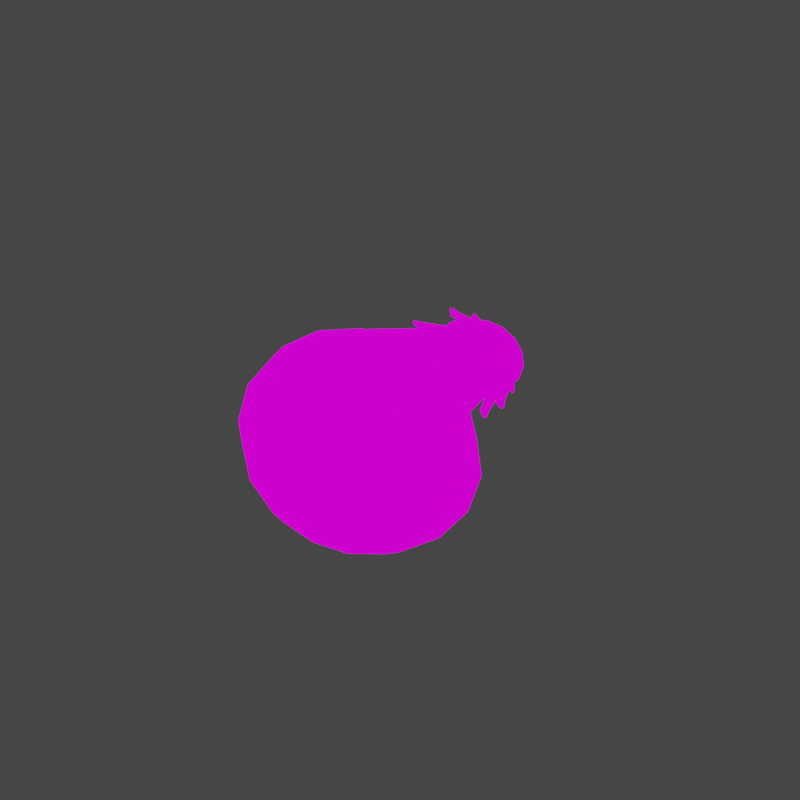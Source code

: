 # Source: Egg.blend  (saved by Blender 2.80.75; exported with 4.5.12 LTS)
import bpy
from mathutils import Matrix  # noqa: F401  (used for matrix-valued properties, if any)

bpy.ops.wm.read_factory_settings(use_empty=True)
scene = bpy.context.scene
scene.name = 'Scene'

# ---- collections
col_collection = bpy.data.collections.new('Collection'); scene.collection.children.link(col_collection)

# ---- images (referenced by path relative to the original .blend; pixels are not part of the script)
import os
ASSET_DIR = os.environ.get("B2B_ASSET_DIR", "")  # directory of the original .blend (textures are referenced by path, not embedded)
HERE = os.path.dirname(os.path.abspath(__file__))  # packed textures are extracted next to this script under _unpacked/

def load_image(name, relpath, width, height, colorspace="sRGB"):
    """Load a texture the original file referenced (path relative to the .blend, or extracted next to this script)."""
    p = next((c for c in (os.path.join(HERE, relpath), os.path.join(ASSET_DIR, relpath)) if relpath and os.path.exists(c)), "")
    if p:
        img = bpy.data.images.load(p, check_existing=True)
        img.name = name
    else:  # same state as the original file: an image datablock whose file is absent (Cycles renders it pink)
        img = bpy.data.images.new(name, width, height)
        img.source = "FILE"
        img.filepath = "//" + (relpath or name)
    img.colorspace_settings.name = colorspace
    return img
img_atlas_png_001 = load_image('Atlas.png.001', 'Atlas.png', 1024, 1024, 'sRGB')

# ---- materials (node trees are filled in below, after node groups)
mat_atlas_001 = bpy.data.materials.new('Atlas.001')
mat_atlas_001.alpha_threshold = 0.0
mat_atlas_001.use_transparent_shadow = False
mat_atlas_001.line_color = (0.0, 0.0, 0.0, 1.0)

# ---- material node trees
mat_atlas_001.use_nodes = True; mat_atlas_001.node_tree.nodes.clear()
_N = mat_atlas_001.node_tree.nodes; _L = mat_atlas_001.node_tree.links
n0 = _N.new('ShaderNodeOutputMaterial'); n0.name = 'Material Output'; n0.location = (300, 300)
n1 = _N.new('ShaderNodeEmission'); n1.name = 'Emission'; n1.location = (10, 300)
n2 = _N.new('ShaderNodeTexImage'); n2.name = 'Image Texture'; n2.location = (-280, 280)
n2.image = img_atlas_png_001
_L.new(n1.outputs[0], n0.inputs[0])
_L.new(n2.outputs[0], n1.inputs[0])
n0.is_active_output = True

# ---- world
world_world = bpy.data.worlds.new('World'); scene.world = world_world
world_world.use_nodes = True; world_world.node_tree.nodes.clear()
_N = world_world.node_tree.nodes; _L = world_world.node_tree.links
n0 = _N.new('ShaderNodeOutputWorld'); n0.name = 'World Output'; n0.location = (300, 300)
n1 = _N.new('ShaderNodeBackground'); n1.name = 'Background'; n1.location = (10, 300)
n1.inputs[0].default_value = (0.05088, 0.05088, 0.05088, 1.0)
_L.new(n1.outputs[0], n0.inputs[0])
n0.is_active_output = True
world_world.color = (0.05088, 0.05088, 0.05088)
world_world.use_sun_shadow = False
world_world.sun_shadow_jitter_overblur = 0.0

# ---- meshes
me_cylinder = bpy.data.meshes.new('Cylinder')
me_cylinder.from_pydata([(-0.4293, 1.236, 1.153), (0.04574, 0.889, 2.668), (0.04938, 1.144, 1.172), (0.3708, 0.8187, 2.579), (0.4563, 0.8784, 1.186), (0.6451, 0.6262, 2.505), (0.729, 0.4778, 1.195), (0.8271, 0.3403, 2.454), (0.8249, 0.003445, 1.197), (0.8905, 0.004696, 2.437), (0.7291, -0.4708, 1.194), (0.8271, -0.3309, 2.454), (0.4565, -0.8712, 1.186), (0.6451, -0.6168, 2.505), (0.04995, -1.137, 1.172), (0.3708, -0.8093, 2.579), (-0.4289, -1.228, 1.152), (0.04574, -0.8796, 2.668), (-0.9072, -1.132, 1.129), (-0.2817, -0.8154, 2.759), (-1.312, -0.8632, 1.108), (-0.5612, -0.6248, 2.835), (-1.583, -0.4649, 1.092), (-0.7489, -0.3367, 2.886), (-1.678, 0.004071, 1.086), (-0.8149, 0.004696, 2.904), (-1.583, 0.4731, 1.092), (-0.7489, 0.346, 2.886), (-1.312, 0.8714, 1.108), (-0.5612, 0.6342, 2.835), (-0.9076, 1.14, 1.13), (-0.2817, 0.8248, 2.759), (-0.4409, 1.836, -0.9646), (0.2313, 1.696, -0.7961), (0.7977, 1.292, -0.6492), (1.17, 0.6916, -0.5503), (1.298, -0.01132, -0.5153), (1.17, -0.7143, -0.5504), (0.7977, -1.315, -0.6493), (0.2313, -1.719, -0.7963), (-0.4408, -1.859, -0.9647), (-1.111, -1.709, -1.122), (-1.665, -1.301, -1.247), (-2.024, -0.7051, -1.326), (-2.148, -0.01119, -1.353), (-2.024, 0.6827, -1.326), (-1.665, 1.279, -1.247), (-1.111, 1.686, -1.121), (0.2299, 1.965, -2.595), (0.9258, 1.815, -2.443), (1.516, 1.388, -2.321), (1.909, 0.7527, -2.244), (2.049, 0.001743, -2.216), (1.909, -0.7492, -2.244), (1.516, -1.385, -2.321), (0.9259, -1.811, -2.443), (0.23, -1.962, -2.595), (-0.4638, -1.812, -2.758), (-1.049, -1.386, -2.903), (-1.437, -0.7492, -3.004), (-1.575, 0.001776, -3.04), (-1.437, 0.7527, -3.004), (-1.049, 1.39, -2.903), (-0.4638, 1.816, -2.758), (0.5351, 0.8588, -3.802), (0.8583, 0.8068, -3.734), (1.141, 0.6221, -3.676), (1.345, 0.3306, -3.641), (1.417, -0.02705, -3.629), (1.346, -0.3848, -3.642), (1.143, -0.6767, -3.679), (0.8598, -0.8618, -3.737), (0.5362, -0.9138, -3.805), (0.2273, -0.8335, -3.874), (-0.02762, -0.64, -3.938), (-0.1918, -0.3575, -3.981), (-0.2411, -0.02685, -3.994), (-0.192, 0.3037, -3.98), (-0.02806, 0.5858, -3.935), (0.2265, 0.7789, -3.871), (0.6942, 0.6533, 3.428), (0.4324, 0.7071, 3.496), (0.916, 0.501, 3.371), (1.064, 0.2726, 3.331), (1.116, 0.003252, 3.317), (1.064, -0.2662, 3.331), (0.916, -0.4944, 3.371), (0.6942, -0.6468, 3.428), (0.4324, -0.7006, 3.496), (0.1702, -0.647, 3.563), (-0.05156, -0.4935, 3.618), (-0.2, -0.2655, 3.656), (-0.252, 0.003393, 3.669), (-0.2, 0.2723, 3.656), (-0.05188, 0.5007, 3.619), (0.1702, 0.6536, 3.563), (1.722, 0.5849, -3.155), (1.398, 1.082, -3.206), (-0.8745, -0.5814, -3.736), (-0.5862, -1.069, -3.654), (1.835, -0.01177, -3.139), (-0.9691, -0.009803, -3.762), (1.722, -0.6078, -3.158), (-0.8744, 0.5618, -3.733), (1.398, -1.104, -3.211), (-0.5862, 1.05, -3.649), (0.9285, -1.426, -3.301), (-0.1446, 1.381, -3.531), (0.3856, -1.527, -3.415), (0.9283, 1.406, -3.294), (0.3854, 1.508, -3.407), (-0.1445, -1.4, -3.538), (-0.1498, -2.022, -1.784), (0.5718, -1.869, -1.615), (0.5717, 1.833, -1.615), (-0.1498, 1.985, -1.784), (-0.87, 1.83, -1.952), (-0.87, -1.866, -1.952), (1.182, 1.397, -1.472), (-1.473, -1.429, -2.094), (1.588, 0.7474, -1.378), (-1.869, -0.7801, -2.189), (1.73, -0.01805, -1.345), (-2.009, -0.01829, -2.222), (1.588, -0.7836, -1.378), (-1.869, 0.7436, -2.189), (1.182, -1.433, -1.472), (-1.473, 1.392, -2.094), (-1.585, 1.021, -0.1026), (-1.891, 0.5451, -0.145), (0.4636, 1.028, 0.2067), (-0.00779, 1.348, 0.1314), (-0.007792, -1.373, 0.1313), (0.4635, -1.054, 0.2066), (-1.998, -0.01308, -0.1601), (-1.891, -0.5713, -0.145), (0.7768, -0.576, 0.2575), (0.8861, -0.01277, 0.2756), (-1.585, -1.047, -0.1026), (-1.119, -1.368, -0.03668), (-1.119, 1.342, -0.03665), (0.7768, 0.5504, 0.2575), (-0.564, -1.484, 0.0447), (-0.564, 1.458, 0.04478), (-0.222, 1.051, 1.914), (0.1771, 0.9709, 1.88), (0.5149, 0.744, 1.85), (0.7396, 0.4041, 1.831), (0.8182, 0.003273, 1.824), (0.7396, -0.3975, 1.83), (0.5149, -0.7373, 1.851), (0.1771, -0.9641, 1.88), (-0.2219, -1.044, 1.914), (-0.6233, -0.9649, 1.949), (-0.9647, -0.7387, 1.979), (-1.193, -0.3985, 1.998), (-1.274, 0.003441, 2.004), (-1.193, 0.4054, 1.998), (-0.9647, 0.7455, 1.979), (-0.6233, 0.9718, 1.949), (0.5898, 0.3722, -4.004), (0.7346, 0.3481, -3.972), (0.8603, 0.2643, -3.944), (0.9504, 0.1334, -3.927), (0.9821, -0.02645, -3.922), (0.9505, -0.1862, -3.927), (0.8602, -0.317, -3.944), (0.7344, -0.4006, -3.972), (0.5898, -0.4246, -4.003), (0.4511, -0.3889, -4.035), (0.3366, -0.302, -4.064), (0.2628, -0.1751, -4.083), (0.2405, -0.02642, -4.09), (0.2626, 0.1223, -4.084), (0.3363, 0.2494, -4.064), (0.451, 0.3364, -4.035), (0.8905, 0.7899, 3.817), (0.5736, 0.8548, 3.899), (1.159, 0.6054, 3.748), (1.338, 0.3291, 3.702), (1.401, 0.00333, 3.685), (1.338, -0.3224, 3.702), (1.159, -0.5987, 3.748), (0.8905, -0.7832, 3.817), (0.5736, -0.848, 3.899), (0.2565, -0.7832, 3.98), (-0.01212, -0.5986, 4.049), (-0.1916, -0.3224, 4.095), (-0.2546, 0.003399, 4.112), (-0.1916, 0.3292, 4.095), (-0.01212, 0.6054, 4.049), (0.2565, 0.79, 3.98), (0.8767, 0.5105, 3.989), (0.6457, 0.5578, 4.048), (1.072, 0.376, 3.938), (1.203, 0.1747, 3.905), (1.249, -0.06267, 3.892), (1.203, -0.3001, 3.905), (1.072, -0.5014, 3.938), (0.8767, -0.6358, 3.989), (0.6457, -0.6831, 4.048), (0.4146, -0.6358, 4.108), (0.2189, -0.5013, 4.158), (0.08813, -0.3, 4.192), (0.04223, -0.06262, 4.203), (0.08813, 0.1748, 4.192), (0.2189, 0.3761, 4.158), (0.4146, 0.5105, 4.108), (0.7801, 0.1867, 4.154), (0.6796, 0.2072, 4.18), (0.8651, 0.1282, 4.132), (0.922, 0.04061, 4.118), (0.9419, -0.06266, 4.112), (0.922, -0.1659, 4.118), (0.8651, -0.2535, 4.132), (0.7801, -0.312, 4.154), (0.6796, -0.3325, 4.18), (0.5791, -0.312, 4.206), (0.4939, -0.2535, 4.228), (0.437, -0.1659, 4.242), (0.4171, -0.06264, 4.247), (0.437, 0.04064, 4.242), (0.4939, 0.1282, 4.228), (0.5791, 0.1867, 4.206), (0.8971, 0.1867, 4.609), (0.7967, 0.2072, 4.635), (0.9822, 0.1282, 4.587), (1.039, 0.04061, 4.572), (1.059, -0.06266, 4.567), (1.039, -0.1659, 4.572), (0.9822, -0.2535, 4.587), (0.8971, -0.312, 4.609), (0.7967, -0.3325, 4.635), (0.6961, -0.312, 4.661), (0.611, -0.2535, 4.683), (0.5541, -0.1659, 4.697), (0.5341, -0.06264, 4.702), (0.5541, 0.04064, 4.697), (0.611, 0.1282, 4.683), (0.6961, 0.1867, 4.661), (-0.1076, -0.6239, 3.853), (-0.2947, -0.3361, 3.901), (1.299, 0.3428, 3.491), (1.365, 0.003329, 3.473), (-0.3604, 0.003401, 3.918), (1.299, -0.3361, 3.491), (-0.2947, 0.3429, 3.901), (1.113, -0.6239, 3.539), (-0.1076, 0.6307, 3.853), (0.8332, -0.8163, 3.612), (0.1725, 0.823, 3.782), (0.5029, -0.8838, 3.697), (0.5029, 0.8905, 3.697), (0.8332, 0.823, 3.612), (0.1725, -0.8162, 3.782), (1.113, 0.6306, 3.539), (1.154, 0.4091, 3.207), (1.058, 0.5584, 3.232), (1.146, 0.6165, 3.325), (1.261, 0.4361, 3.294), (-0.1137, -0.6344, 3.511), (0.0228, -0.7281, 3.477), (0.02407, -0.8328, 3.612), (-0.1481, -0.7146, 3.656), (0.9453, 0.674, 3.262), (0.8012, 0.7745, 3.3), (0.8657, 0.848, 3.399), (1.038, 0.7256, 3.352), (0.153, -0.8394, 3.47), (0.3241, -0.8691, 3.424), (0.3675, -0.9437, 3.529), (0.1613, -0.9065, 3.585), (0.3241, 0.8695, 3.424), (0.153, 0.8392, 3.47), (0.1613, 0.9115, 3.585), (0.3675, 0.9492, 3.529), (0.6535, 0.8356, 3.338), (0.4836, 0.8733, 3.384), (0.52, 0.9517, 3.49), (0.7245, 0.9057, 3.435), (0.4836, -0.8737, 3.384), (0.6535, -0.8356, 3.338), (0.7244, -0.9003, 3.435), (0.52, -0.9467, 3.49), (0.007134, 0.7715, 3.506), (-0.1397, 0.6768, 3.546), (-0.1559, 0.7325, 3.668), (0.02064, 0.8489, 3.62), (0.8012, -0.775, 3.3), (0.9453, -0.6744, 3.262), (1.038, -0.7203, 3.352), (0.8657, -0.843, 3.399), (-0.2497, 0.5567, 3.572), (-0.3491, 0.411, 3.599), (-0.3824, 0.4412, 3.727), (-0.2634, 0.6192, 3.694), (1.058, -0.5589, 3.232), (1.154, -0.4097, 3.207), (1.261, -0.4309, 3.294), (1.146, -0.6116, 3.325), (-0.4078, 0.2572, 3.613), (-0.4431, 0.08305, 3.623), (-0.4825, 0.08216, 3.753), (-0.4405, 0.2939, 3.741), (1.215, -0.2584, 3.19), (1.249, -0.08227, 3.181), (1.36, -0.07546, 3.267), (1.32, -0.2874, 3.278), (-0.4431, -0.08243, 3.623), (-0.4078, -0.2563, 3.613), (-0.4405, -0.2887, 3.741), (-0.4825, -0.07713, 3.753), (1.249, 0.08165, 3.181), (1.215, 0.2578, 3.19), (1.32, 0.2924, 3.278), (1.36, 0.08055, 3.267), (-0.3491, -0.4107, 3.599), (-0.2497, -0.5558, 3.572), (-0.2634, -0.6138, 3.694), (-0.3824, -0.4363, 3.727), (1.126, 0.6423, 2.778), (1.188, 0.5488, 2.762), (1.209, 0.6968, 2.848), (1.286, 0.5778, 2.828), (-0.03433, -0.7524, 3.498), (-0.1077, -0.7021, 3.517), (-0.03365, -0.8087, 3.571), (-0.1261, -0.7452, 3.594), (0.8208, 0.9288, 2.86), (0.9131, 0.8669, 2.836), (0.8787, 0.9996, 2.936), (0.9941, 0.9199, 2.906), (0.1252, -1.098, 3.045), (0.01688, -1.076, 3.073), (0.1547, -1.173, 3.128), (0.01786, -1.146, 3.164), (0.01689, 1.055, 3.073), (0.1253, 1.077, 3.045), (0.01787, 1.125, 3.164), (0.1547, 1.152, 3.128), (0.4316, 1.074, 2.963), (0.5399, 1.053, 2.935), (0.4609, 1.15, 3.046), (0.5971, 1.121, 3.011), (0.5399, -1.074, 2.935), (0.4316, -1.095, 2.963), (0.5971, -1.143, 3.011), (0.4608, -1.171, 3.046), (-0.3604, 0.8733, 3.172), (-0.2678, 0.9353, 3.149), (-0.3833, 0.9269, 3.269), (-0.2666, 1.005, 3.239), (0.9131, -0.8883, 2.836), (0.8208, -0.95, 2.86), (0.9941, -0.9411, 2.906), (0.8787, -1.021, 2.936), (-0.6416, 0.5551, 3.246), (-0.5791, 0.6487, 3.23), (-0.6808, 0.5843, 3.347), (-0.6022, 0.7026, 3.327), (1.188, -0.5702, 2.762), (1.126, -0.6635, 2.778), (1.286, -0.5991, 2.828), (1.209, -0.7181, 2.848), (-0.7822, 0.1492, 3.283), (-0.7601, 0.2603, 3.277), (-0.8274, 0.1492, 3.386), (-0.7997, 0.2895, 3.379), (1.325, -0.168, 2.724), (1.303, -0.2789, 2.73), (1.429, -0.1681, 2.789), (1.402, -0.3084, 2.796), (-0.7601, -0.2814, 3.277), (-0.7822, -0.1704, 3.283), (-0.7997, -0.3108, 3.379), (-0.8274, -0.1705, 3.386), (1.303, 0.2577, 2.73), (1.325, 0.1466, 2.724), (1.402, 0.287, 2.796), (1.429, 0.1467, 2.789), (-0.5791, -0.6699, 3.23), (-0.6416, -0.5764, 3.246), (-0.6022, -0.7237, 3.327), (-0.6808, -0.6056, 3.347), (1.24, 0.7017, 2.669), (1.267, 0.6604, 2.662), (1.276, 0.7253, 2.7), (1.31, 0.6732, 2.691), (0.9073, 1.041, 2.76), (0.9474, 1.013, 2.75), (0.9325, 1.072, 2.794), (0.9831, 1.037, 2.78), (0.05588, -1.25, 2.993), (0.008481, -1.241, 3.005), (0.06868, -1.284, 3.03), (0.008857, -1.272, 3.045), (0.008509, 1.217, 3.005), (0.0559, 1.227, 2.993), (0.008885, 1.248, 3.045), (0.06871, 1.26, 3.03), (0.4752, 1.222, 2.878), (0.5225, 1.212, 2.866), (0.488, 1.255, 2.915), (0.5478, 1.243, 2.899), (0.5225, -1.236, 2.866), (0.4751, -1.246, 2.878), (0.5477, -1.267, 2.899), (0.488, -1.279, 2.915), (-0.4223, 1.024, 3.122), (-0.3821, 1.052, 3.112), (-0.4325, 1.048, 3.165), (-0.3818, 1.083, 3.152), (0.9473, -1.037, 2.75), (0.9073, -1.065, 2.76), (0.9831, -1.061, 2.78), (0.9325, -1.096, 2.794), (-0.7506, 0.6712, 3.211), (-0.7238, 0.7125, 3.204), (-0.7678, 0.684, 3.256), (-0.7339, 0.7361, 3.247), (1.267, -0.6844, 2.662), (1.24, -0.7256, 2.669), (1.31, -0.6972, 2.691), (1.276, -0.7493, 2.7), (-0.9242, 0.2113, 3.258), (-0.9147, 0.26, 3.256), (-0.9438, 0.2113, 3.303), (-0.9319, 0.2728, 3.3), (1.434, -0.231, 2.615), (1.425, -0.2796, 2.618), (1.48, -0.231, 2.644), (1.468, -0.2924, 2.647), (-0.9147, -0.2838, 3.256), (-0.9242, -0.2351, 3.258), (-0.9319, -0.2966, 3.3), (-0.9438, -0.2351, 3.303), (1.425, 0.2557, 2.618), (1.434, 0.207, 2.615), (1.468, 0.2685, 2.647), (1.48, 0.207, 2.644), (-0.7238, -0.7363, 3.204), (-0.7506, -0.695, 3.211), (-0.7339, -0.7599, 3.247), (-0.7678, -0.7078, 3.256)], [], [(144, 1, 3, 145), (145, 3, 5, 146), (146, 5, 7, 147), (147, 7, 9, 148), (148, 9, 11, 149), (149, 11, 13, 150), (150, 13, 15, 151), (151, 15, 17, 152), (152, 17, 19, 153), (153, 19, 21, 154), (154, 21, 23, 155), (155, 23, 25, 156), (156, 25, 27, 157), (157, 27, 29, 158), (13, 11, 85, 86), (158, 29, 31, 159), (159, 31, 1, 144), (129, 128, 46, 45), (113, 112, 56, 55), (131, 130, 34, 33), (133, 132, 39, 38), (135, 134, 44, 43), (137, 136, 37, 36), (139, 138, 42, 41), (128, 140, 47, 46), (130, 141, 35, 34), (132, 142, 40, 39), (143, 131, 33, 32), (134, 129, 45, 44), (136, 133, 38, 37), (138, 135, 43, 42), (140, 143, 32, 47), (141, 137, 36, 35), (142, 139, 41, 40), (62, 105, 103, 61), (115, 114, 49, 48), (116, 115, 48, 63), (112, 117, 57, 56), (114, 118, 50, 49), (117, 119, 58, 57), (118, 120, 51, 50), (119, 121, 59, 58), (120, 122, 52, 51), (121, 123, 60, 59), (122, 124, 53, 52), (123, 125, 61, 60), (124, 126, 54, 53), (125, 127, 62, 61), (126, 113, 55, 54), (127, 116, 63, 62), (97, 96, 67, 66), (55, 106, 104, 54), (63, 107, 105, 62), (56, 108, 106, 55), (48, 110, 107, 63), (57, 111, 108, 56), (50, 97, 109, 49), (58, 99, 111, 57), (51, 96, 97, 50), (59, 98, 99, 58), (52, 100, 96, 51), (60, 101, 98, 59), (53, 102, 100, 52), (61, 103, 101, 60), (54, 104, 102, 53), (69, 70, 166, 165), (99, 98, 75, 74), (96, 100, 68, 67), (98, 101, 76, 75), (100, 102, 69, 68), (101, 103, 77, 76), (102, 104, 70, 69), (103, 105, 78, 77), (104, 106, 71, 70), (105, 107, 79, 78), (106, 108, 72, 71), (110, 109, 65, 64), (107, 110, 64, 79), (108, 111, 73, 72), (109, 97, 66, 65), (111, 99, 74, 73), (241, 240, 186, 187), (23, 21, 90, 91), (1, 31, 95, 81), (9, 7, 83, 84), (19, 17, 88, 89), (29, 27, 93, 94), (5, 3, 80, 82), (15, 13, 86, 87), (25, 23, 91, 92), (11, 9, 84, 85), (21, 19, 89, 90), (31, 29, 94, 95), (7, 5, 82, 83), (17, 15, 87, 88), (3, 1, 81, 80), (27, 25, 92, 93), (46, 47, 116, 127), (38, 39, 113, 126), (45, 46, 127, 125), (37, 38, 126, 124), (44, 45, 125, 123), (36, 37, 124, 122), (43, 44, 123, 121), (35, 36, 122, 120), (42, 43, 121, 119), (34, 35, 120, 118), (41, 42, 119, 117), (33, 34, 118, 114), (40, 41, 117, 112), (47, 32, 115, 116), (32, 33, 114, 115), (39, 40, 112, 113), (16, 18, 139, 142), (6, 8, 137, 141), (30, 0, 143, 140), (20, 22, 135, 138), (10, 12, 133, 136), (24, 26, 129, 134), (0, 2, 131, 143), (14, 16, 142, 132), (4, 6, 141, 130), (28, 30, 140, 128), (18, 20, 138, 139), (8, 10, 136, 137), (22, 24, 134, 135), (12, 14, 132, 133), (2, 4, 130, 131), (26, 28, 128, 129), (30, 159, 144, 0), (28, 158, 159, 30), (26, 157, 158, 28), (24, 156, 157, 26), (22, 155, 156, 24), (20, 154, 155, 22), (18, 153, 154, 20), (16, 152, 153, 18), (14, 151, 152, 16), (12, 150, 151, 14), (10, 149, 150, 12), (8, 148, 149, 10), (6, 147, 148, 8), (4, 146, 147, 6), (2, 145, 146, 4), (0, 144, 145, 2), (160, 161, 162, 163, 164, 165, 166, 167, 168, 169, 170, 171, 172, 173, 174, 175), (77, 78, 174, 173), (70, 71, 167, 166), (78, 79, 175, 174), (71, 72, 168, 167), (64, 65, 161, 160), (79, 64, 160, 175), (72, 73, 169, 168), (65, 66, 162, 161), (73, 74, 170, 169), (66, 67, 163, 162), (74, 75, 171, 170), (67, 68, 164, 163), (75, 76, 172, 171), (68, 69, 165, 164), (76, 77, 173, 172), (49, 109, 110, 48), (187, 186, 202, 203), (243, 242, 179, 180), (244, 241, 187, 188), (245, 243, 180, 181), (246, 244, 188, 189), (247, 245, 181, 182), (248, 246, 189, 190), (249, 247, 182, 183), (250, 248, 190, 191), (251, 249, 183, 184), (253, 252, 177, 176), (252, 250, 191, 177), (254, 251, 184, 185), (255, 253, 176, 178), (240, 254, 185, 186), (242, 255, 178, 179), (193, 207, 223, 209), (180, 179, 195, 196), (188, 187, 203, 204), (181, 180, 196, 197), (189, 188, 204, 205), (182, 181, 197, 198), (190, 189, 205, 206), (183, 182, 198, 199), (191, 190, 206, 207), (184, 183, 199, 200), (176, 177, 193, 192), (177, 191, 207, 193), (185, 184, 200, 201), (178, 176, 192, 194), (186, 185, 201, 202), (179, 178, 194, 195), (222, 221, 237, 238), (201, 200, 216, 217), (194, 192, 208, 210), (202, 201, 217, 218), (195, 194, 210, 211), (203, 202, 218, 219), (196, 195, 211, 212), (204, 203, 219, 220), (197, 196, 212, 213), (205, 204, 220, 221), (198, 197, 213, 214), (206, 205, 221, 222), (199, 198, 214, 215), (207, 206, 222, 223), (200, 199, 215, 216), (192, 193, 209, 208), (224, 225, 239, 238, 237, 236, 235, 234, 233, 232, 231, 230, 229, 228, 227, 226), (215, 214, 230, 231), (223, 222, 238, 239), (216, 215, 231, 232), (208, 209, 225, 224), (209, 223, 239, 225), (217, 216, 232, 233), (210, 208, 224, 226), (218, 217, 233, 234), (211, 210, 226, 227), (219, 218, 234, 235), (212, 211, 227, 228), (220, 219, 235, 236), (213, 212, 228, 229), (221, 220, 236, 237), (214, 213, 229, 230), (295, 292, 357, 359), (82, 257, 256, 83), (255, 258, 257, 82), (242, 259, 258, 255), (83, 256, 259, 242), (280, 281, 344, 345), (89, 261, 260, 90), (254, 262, 261, 89), (240, 263, 262, 254), (90, 260, 263, 240), (294, 295, 359, 358), (80, 265, 264, 82), (253, 266, 265, 80), (255, 267, 266, 253), (82, 264, 267, 255), (293, 294, 358, 356), (88, 269, 268, 89), (251, 270, 269, 88), (254, 271, 270, 251), (89, 268, 271, 254), (307, 304, 369, 371), (95, 273, 272, 81), (250, 274, 273, 95), (252, 275, 274, 250), (81, 272, 275, 252), (292, 293, 356, 357), (81, 277, 276, 80), (252, 278, 277, 81), (253, 279, 278, 252), (80, 276, 279, 253), (306, 307, 371, 370), (87, 281, 280, 88), (249, 282, 281, 87), (251, 283, 282, 249), (88, 280, 283, 251), (267, 264, 329, 331), (94, 285, 284, 95), (248, 286, 285, 94), (250, 287, 286, 248), (95, 284, 287, 250), (305, 306, 370, 368), (86, 289, 288, 87), (247, 290, 289, 86), (249, 291, 290, 247), (87, 288, 291, 249), (319, 316, 381, 383), (93, 293, 292, 94), (246, 294, 293, 93), (248, 295, 294, 246), (94, 292, 295, 248), (266, 267, 331, 330), (85, 297, 296, 86), (245, 298, 297, 85), (247, 299, 298, 245), (86, 296, 299, 247), (304, 305, 368, 369), (92, 301, 300, 93), (244, 302, 301, 92), (246, 303, 302, 244), (93, 300, 303, 246), (318, 319, 383, 382), (84, 305, 304, 85), (243, 306, 305, 84), (245, 307, 306, 243), (85, 304, 307, 245), (265, 266, 330, 328), (91, 309, 308, 92), (241, 310, 309, 91), (244, 311, 310, 241), (92, 308, 311, 244), (279, 276, 341, 343), (83, 313, 312, 84), (242, 314, 313, 83), (243, 315, 314, 242), (84, 312, 315, 243), (317, 318, 382, 380), (90, 317, 316, 91), (240, 318, 317, 90), (241, 319, 318, 240), (91, 316, 319, 241), (357, 356, 416, 417), (325, 324, 326, 327), (382, 383, 443, 442), (328, 330, 390, 388), (355, 353, 413, 415), (380, 382, 442, 440), (329, 328, 388, 389), (354, 355, 415, 414), (381, 380, 440, 441), (352, 354, 414, 412), (379, 377, 437, 439), (353, 352, 412, 413), (378, 379, 439, 438), (351, 349, 409, 411), (376, 378, 438, 436), (350, 351, 411, 410), (281, 282, 346, 344), (282, 283, 347, 346), (268, 269, 332, 333), (283, 280, 345, 347), (269, 270, 334, 332), (308, 309, 372, 373), (270, 271, 335, 334), (256, 257, 320, 321), (309, 310, 374, 372), (271, 268, 333, 335), (257, 258, 322, 320), (310, 311, 375, 374), (296, 297, 360, 361), (258, 259, 323, 322), (311, 308, 373, 375), (297, 298, 362, 360), (259, 256, 321, 323), (298, 299, 363, 362), (284, 285, 348, 349), (299, 296, 361, 363), (285, 286, 350, 348), (286, 287, 351, 350), (272, 273, 336, 337), (287, 284, 349, 351), (273, 274, 338, 336), (312, 313, 376, 377), (274, 275, 339, 338), (260, 261, 324, 325), (313, 314, 378, 376), (275, 272, 337, 339), (261, 262, 326, 324), (314, 315, 379, 378), (300, 301, 364, 365), (262, 263, 327, 326), (315, 312, 377, 379), (301, 302, 366, 364), (263, 260, 325, 327), (302, 303, 367, 366), (288, 289, 352, 353), (303, 300, 365, 367), (289, 290, 354, 352), (290, 291, 355, 354), (276, 277, 340, 341), (291, 288, 353, 355), (277, 278, 342, 340), (316, 317, 380, 381), (278, 279, 343, 342), (264, 265, 328, 329), (385, 384, 386, 387), (389, 388, 390, 391), (393, 392, 394, 395), (397, 396, 398, 399), (401, 400, 402, 403), (405, 404, 406, 407), (409, 408, 410, 411), (413, 412, 414, 415), (417, 416, 418, 419), (421, 420, 422, 423), (425, 424, 426, 427), (429, 428, 430, 431), (433, 432, 434, 435), (437, 436, 438, 439), (441, 440, 442, 443), (330, 331, 391, 390), (383, 381, 441, 443), (356, 358, 418, 416), (331, 329, 389, 391), (358, 359, 419, 418), (333, 332, 392, 393), (359, 357, 417, 419), (332, 334, 394, 392), (361, 360, 420, 421), (334, 335, 395, 394), (360, 362, 422, 420), (335, 333, 393, 395), (362, 363, 423, 422), (337, 336, 396, 397), (363, 361, 421, 423), (336, 338, 398, 396), (365, 364, 424, 425), (338, 339, 399, 398), (364, 366, 426, 424), (339, 337, 397, 399), (366, 367, 427, 426), (341, 340, 400, 401), (367, 365, 425, 427), (340, 342, 402, 400), (369, 368, 428, 429), (342, 343, 403, 402), (368, 370, 430, 428), (343, 341, 401, 403), (370, 371, 431, 430), (345, 344, 404, 405), (371, 369, 429, 431), (344, 346, 406, 404), (373, 372, 432, 433), (346, 347, 407, 406), (321, 320, 384, 385), (372, 374, 434, 432), (347, 345, 405, 407), (320, 322, 386, 384), (374, 375, 435, 434), (349, 348, 408, 409), (322, 323, 387, 386), (375, 373, 433, 435), (348, 350, 410, 408), (323, 321, 385, 387), (377, 376, 436, 437)])
_uv = me_cylinder.uv_layers.new(name='UVMap')
_uv.uv.foreach_set('vector', [0.5479, 0.6739, 0.5479, 0.6761, 0.5474, 0.6761, 0.5474, 0.6739, 0.5474, 0.6739, 0.5474, 0.6761, 0.5468, 0.6761, 0.5468, 0.6739, 0.5468, 0.6739, 0.5468, 0.6761, 0.5462, 0.6761, 0.5462, 0.6739, 0.5462, 0.6739, 0.5462, 0.6761, 0.5457, 0.6761, 0.5457, 0.6739, 0.5457, 0.6739, 0.5457, 0.6761, 0.5451, 0.6761, 0.5451, 0.6739, 0.5451, 0.6739, 0.5451, 0.6761, 0.5445, 0.6761, 0.5445, 0.6739, 0.5445, 0.6739, 0.5445, 0.6761, 0.544, 0.6761, 0.544, 0.6739, 0.544, 0.6739, 0.544, 0.6761, 0.5434, 0.6761, 0.5434, 0.6739, 0.5434, 0.6739, 0.5434, 0.6761, 0.5428, 0.6761, 0.5428, 0.6739, 0.5428, 0.6739, 0.5428, 0.6761, 0.5423, 0.6761, 0.5423, 0.6739, 0.5423, 0.6739, 0.5423, 0.6761, 0.5417, 0.6761, 0.5417, 0.6739, 0.5417, 0.6739, 0.5417, 0.6761, 0.5411, 0.6761, 0.5411, 0.6739, 0.5411, 0.6739, 0.5411, 0.6761, 0.5406, 0.6761, 0.5406, 0.6739, 0.5406, 0.6739, 0.5406, 0.6761, 0.54, 0.6761, 0.54, 0.6739, 0.5445, 0.6761, 0.5451, 0.6761, 0.5451, 0.6761, 0.5445, 0.6761, 0.54, 0.6739, 0.54, 0.6761, 0.5395, 0.6761, 0.5395, 0.6739, 0.5395, 0.6739, 0.5395, 0.6761, 0.5389, 0.6761, 0.5389, 0.6739, 0.5406, 0.6716, 0.54, 0.6716, 0.54, 0.6716, 0.5406, 0.6716, 0.544, 0.6716, 0.5434, 0.6716, 0.5434, 0.6716, 0.544, 0.6716, 0.5474, 0.6716, 0.5468, 0.6716, 0.5468, 0.6716, 0.5474, 0.6716, 0.5445, 0.6716, 0.544, 0.6716, 0.544, 0.6716, 0.5445, 0.6716, 0.5417, 0.6716, 0.5411, 0.6716, 0.5411, 0.6716, 0.5417, 0.6716, 0.5457, 0.6716, 0.5451, 0.6716, 0.5451, 0.6716, 0.5457, 0.6716, 0.5428, 0.6716, 0.5423, 0.6716, 0.5423, 0.6716, 0.5428, 0.6716, 0.54, 0.6716, 0.5395, 0.6716, 0.5395, 0.6716, 0.54, 0.6716, 0.5468, 0.6716, 0.5462, 0.6716, 0.5462, 0.6716, 0.5468, 0.6716, 0.544, 0.6716, 0.5434, 0.6716, 0.5434, 0.6716, 0.544, 0.6716, 0.5479, 0.6716, 0.5474, 0.6716, 0.5474, 0.6716, 0.5479, 0.6716, 0.5411, 0.6716, 0.5406, 0.6716, 0.5406, 0.6716, 0.5411, 0.6716, 0.5451, 0.6716, 0.5445, 0.6716, 0.5445, 0.6716, 0.5451, 0.6716, 0.5423, 0.6716, 0.5417, 0.6716, 0.5417, 0.6716, 0.5423, 0.6716, 0.5395, 0.6716, 0.5389, 0.6716, 0.5389, 0.6716, 0.5395, 0.6716, 0.5462, 0.6716, 0.5457, 0.6716, 0.5457, 0.6716, 0.5462, 0.6716, 0.5434, 0.6716, 0.5428, 0.6716, 0.5428, 0.6716, 0.5434, 0.6716, 0.54, 0.6716, 0.54, 0.6716, 0.5406, 0.6716, 0.5406, 0.6716, 0.5479, 0.6716, 0.5474, 0.6716, 0.5474, 0.6716, 0.5479, 0.6716, 0.5395, 0.6716, 0.5389, 0.6716, 0.5389, 0.6716, 0.5395, 0.6716, 0.5434, 0.6716, 0.5428, 0.6716, 0.5428, 0.6716, 0.5434, 0.6716, 0.5474, 0.6716, 0.5468, 0.6716, 0.5468, 0.6716, 0.5474, 0.6716, 0.5428, 0.6716, 0.5423, 0.6716, 0.5423, 0.6716, 0.5428, 0.6716, 0.5468, 0.6716, 0.5462, 0.6716, 0.5462, 0.6716, 0.5468, 0.6716, 0.5423, 0.6716, 0.5417, 0.6716, 0.5417, 0.6716, 0.5423, 0.6716, 0.5462, 0.6716, 0.5457, 0.6716, 0.5457, 0.6716, 0.5462, 0.6716, 0.5417, 0.6716, 0.5411, 0.6716, 0.5411, 0.6716, 0.5417, 0.6716, 0.5457, 0.6716, 0.5451, 0.6716, 0.5451, 0.6716, 0.5457, 0.6716, 0.5411, 0.6716, 0.5406, 0.6716, 0.5406, 0.6716, 0.5411, 0.6716, 0.5451, 0.6716, 0.5445, 0.6716, 0.5445, 0.6716, 0.5451, 0.6716, 0.5406, 0.6716, 0.54, 0.6716, 0.54, 0.6716, 0.5406, 0.6716, 0.5445, 0.6716, 0.544, 0.6716, 0.544, 0.6716, 0.5445, 0.6716, 0.54, 0.6716, 0.5395, 0.6716, 0.5395, 0.6716, 0.54, 0.6716, 0.5468, 0.6716, 0.5462, 0.6716, 0.5462, 0.6716, 0.5468, 0.6716, 0.544, 0.6716, 0.544, 0.6716, 0.5445, 0.6716, 0.5445, 0.6716, 0.5395, 0.6716, 0.5395, 0.6716, 0.54, 0.6716, 0.54, 0.6716, 0.5434, 0.6716, 0.5434, 0.6716, 0.544, 0.6716, 0.544, 0.6716, 0.5389, 0.6716, 0.5389, 0.6716, 0.5395, 0.6716, 0.5395, 0.6716, 0.5428, 0.6716, 0.5428, 0.6716, 0.5434, 0.6716, 0.5434, 0.6716, 0.5468, 0.6716, 0.5468, 0.6716, 0.5474, 0.6716, 0.5474, 0.6716, 0.5423, 0.6716, 0.5423, 0.6716, 0.5428, 0.6716, 0.5428, 0.6716, 0.5462, 0.6716, 0.5462, 0.6716, 0.5468, 0.6716, 0.5468, 0.6716, 0.5417, 0.6716, 0.5417, 0.6716, 0.5423, 0.6716, 0.5423, 0.6716, 0.5457, 0.6716, 0.5457, 0.6716, 0.5462, 0.6716, 0.5462, 0.6716, 0.5411, 0.6716, 0.5411, 0.6716, 0.5417, 0.6716, 0.5417, 0.6716, 0.5451, 0.6716, 0.5451, 0.6716, 0.5457, 0.6716, 0.5457, 0.6716, 0.5406, 0.6716, 0.5406, 0.6716, 0.5411, 0.6716, 0.5411, 0.6716, 0.5445, 0.6716, 0.5445, 0.6716, 0.5451, 0.6716, 0.5451, 0.6716, 0.5451, 0.6716, 0.5445, 0.6716, 0.5445, 0.6716, 0.5451, 0.6716, 0.5423, 0.6716, 0.5417, 0.6716, 0.5417, 0.6716, 0.5423, 0.6716, 0.5462, 0.6716, 0.5457, 0.6716, 0.5457, 0.6716, 0.5462, 0.6716, 0.5417, 0.6716, 0.5411, 0.6716, 0.5411, 0.6716, 0.5417, 0.6716, 0.5457, 0.6716, 0.5451, 0.6716, 0.5451, 0.6716, 0.5457, 0.6716, 0.5411, 0.6716, 0.5406, 0.6716, 0.5406, 0.6716, 0.5411, 0.6716, 0.5451, 0.6716, 0.5445, 0.6716, 0.5445, 0.6716, 0.5451, 0.6716, 0.5406, 0.6716, 0.54, 0.6716, 0.54, 0.6716, 0.5406, 0.6716, 0.5445, 0.6716, 0.544, 0.6716, 0.544, 0.6716, 0.5445, 0.6716, 0.54, 0.6716, 0.5395, 0.6716, 0.5395, 0.6716, 0.54, 0.6716, 0.544, 0.6716, 0.5434, 0.6716, 0.5434, 0.6716, 0.544, 0.6716, 0.5479, 0.6716, 0.5474, 0.6716, 0.5474, 0.6716, 0.5479, 0.6716, 0.5395, 0.6716, 0.5389, 0.6716, 0.5389, 0.6716, 0.5395, 0.6716, 0.5434, 0.6716, 0.5428, 0.6716, 0.5428, 0.6716, 0.5434, 0.6716, 0.5474, 0.6716, 0.5468, 0.6716, 0.5468, 0.6716, 0.5474, 0.6716, 0.5428, 0.6716, 0.5423, 0.6716, 0.5423, 0.6716, 0.5428, 0.6716, 0.334, 0.9249, 0.3345, 0.9249, 0.3345, 0.9249, 0.334, 0.9249, 0.5417, 0.6761, 0.5423, 0.6761, 0.5423, 0.6761, 0.5417, 0.6761, 0.5389, 0.6761, 0.5395, 0.6761, 0.5395, 0.6761, 0.5389, 0.6761, 0.5457, 0.6761, 0.5462, 0.6761, 0.5462, 0.6761, 0.5457, 0.6761, 0.5428, 0.6761, 0.5434, 0.6761, 0.5434, 0.6761, 0.5428, 0.6761, 0.54, 0.6761, 0.5406, 0.6761, 0.5406, 0.6761, 0.54, 0.6761, 0.5468, 0.6761, 0.5474, 0.6761, 0.5474, 0.6761, 0.5468, 0.6761, 0.544, 0.6761, 0.5445, 0.6761, 0.5445, 0.6761, 0.544, 0.6761, 0.5411, 0.6761, 0.5417, 0.6761, 0.5417, 0.6761, 0.5411, 0.6761, 0.5451, 0.6761, 0.5457, 0.6761, 0.5457, 0.6761, 0.5451, 0.6761, 0.5423, 0.6761, 0.5428, 0.6761, 0.5428, 0.6761, 0.5423, 0.6761, 0.5395, 0.6761, 0.54, 0.6761, 0.54, 0.6761, 0.5395, 0.6761, 0.5462, 0.6761, 0.5468, 0.6761, 0.5468, 0.6761, 0.5462, 0.6761, 0.5434, 0.6761, 0.544, 0.6761, 0.544, 0.6761, 0.5434, 0.6761, 0.5474, 0.6761, 0.5479, 0.6761, 0.5479, 0.6761, 0.5474, 0.6761, 0.5406, 0.6761, 0.5411, 0.6761, 0.5411, 0.6761, 0.5406, 0.6761, 0.54, 0.6716, 0.5395, 0.6716, 0.5395, 0.6716, 0.54, 0.6716, 0.5445, 0.6716, 0.544, 0.6716, 0.544, 0.6716, 0.5445, 0.6716, 0.5406, 0.6716, 0.54, 0.6716, 0.54, 0.6716, 0.5406, 0.6716, 0.5451, 0.6716, 0.5445, 0.6716, 0.5445, 0.6716, 0.5451, 0.6716, 0.5411, 0.6716, 0.5406, 0.6716, 0.5406, 0.6716, 0.5411, 0.6716, 0.5457, 0.6716, 0.5451, 0.6716, 0.5451, 0.6716, 0.5457, 0.6716, 0.5417, 0.6716, 0.5411, 0.6716, 0.5411, 0.6716, 0.5417, 0.6716, 0.5462, 0.6716, 0.5457, 0.6716, 0.5457, 0.6716, 0.5462, 0.6716, 0.5423, 0.6716, 0.5417, 0.6716, 0.5417, 0.6716, 0.5423, 0.6716, 0.5468, 0.6716, 0.5462, 0.6716, 0.5462, 0.6716, 0.5468, 0.6716, 0.5428, 0.6716, 0.5423, 0.6716, 0.5423, 0.6716, 0.5428, 0.6716, 0.5474, 0.6716, 0.5468, 0.6716, 0.5468, 0.6716, 0.5474, 0.6716, 0.5434, 0.6716, 0.5428, 0.6716, 0.5428, 0.6716, 0.5434, 0.6716, 0.5395, 0.6716, 0.5389, 0.6716, 0.5389, 0.6716, 0.5395, 0.6716, 0.5479, 0.6716, 0.5474, 0.6716, 0.5474, 0.6716, 0.5479, 0.6716, 0.544, 0.6716, 0.5434, 0.6716, 0.5434, 0.6716, 0.544, 0.6716, 0.5434, 0.6716, 0.5428, 0.6716, 0.5428, 0.6716, 0.5434, 0.6716, 0.5462, 0.6716, 0.5457, 0.6716, 0.5457, 0.6716, 0.5462, 0.6716, 0.5395, 0.6716, 0.5389, 0.6716, 0.5389, 0.6716, 0.5395, 0.6716, 0.5423, 0.6716, 0.5417, 0.6716, 0.5417, 0.6716, 0.5423, 0.6716, 0.5451, 0.6716, 0.5445, 0.6716, 0.5445, 0.6716, 0.5451, 0.6716, 0.5411, 0.6716, 0.5406, 0.6716, 0.5406, 0.6716, 0.5411, 0.6716, 0.5479, 0.6716, 0.5474, 0.6716, 0.5474, 0.6716, 0.5479, 0.6716, 0.544, 0.6716, 0.5434, 0.6716, 0.5434, 0.6716, 0.544, 0.6716, 0.5468, 0.6716, 0.5462, 0.6716, 0.5462, 0.6716, 0.5468, 0.6716, 0.54, 0.6716, 0.5395, 0.6716, 0.5395, 0.6716, 0.54, 0.6716, 0.5428, 0.6716, 0.5423, 0.6716, 0.5423, 0.6716, 0.5428, 0.6716, 0.5457, 0.6716, 0.5451, 0.6716, 0.5451, 0.6716, 0.5457, 0.6716, 0.5417, 0.6716, 0.5411, 0.6716, 0.5411, 0.6716, 0.5417, 0.6716, 0.5445, 0.6716, 0.544, 0.6716, 0.544, 0.6716, 0.5445, 0.6716, 0.5474, 0.6716, 0.5468, 0.6716, 0.5468, 0.6716, 0.5474, 0.6716, 0.5406, 0.6716, 0.54, 0.6716, 0.54, 0.6716, 0.5406, 0.6716, 0.5395, 0.6716, 0.5395, 0.6739, 0.5389, 0.6739, 0.5389, 0.6716, 0.54, 0.6716, 0.54, 0.6739, 0.5395, 0.6739, 0.5395, 0.6716, 0.5406, 0.6716, 0.5406, 0.6739, 0.54, 0.6739, 0.54, 0.6716, 0.5411, 0.6716, 0.5411, 0.6739, 0.5406, 0.6739, 0.5406, 0.6716, 0.5417, 0.6716, 0.5417, 0.6739, 0.5411, 0.6739, 0.5411, 0.6716, 0.5423, 0.6716, 0.5423, 0.6739, 0.5417, 0.6739, 0.5417, 0.6716, 0.5428, 0.6716, 0.5428, 0.6739, 0.5423, 0.6739, 0.5423, 0.6716, 0.5434, 0.6716, 0.5434, 0.6739, 0.5428, 0.6739, 0.5428, 0.6716, 0.544, 0.6716, 0.544, 0.6739, 0.5434, 0.6739, 0.5434, 0.6716, 0.5445, 0.6716, 0.5445, 0.6739, 0.544, 0.6739, 0.544, 0.6716, 0.5451, 0.6716, 0.5451, 0.6739, 0.5445, 0.6739, 0.5445, 0.6716, 0.5457, 0.6716, 0.5457, 0.6739, 0.5451, 0.6739, 0.5451, 0.6716, 0.5462, 0.6716, 0.5462, 0.6739, 0.5457, 0.6739, 0.5457, 0.6716, 0.5468, 0.6716, 0.5468, 0.6739, 0.5462, 0.6739, 0.5462, 0.6716, 0.5474, 0.6716, 0.5474, 0.6739, 0.5468, 0.6739, 0.5468, 0.6716, 0.5479, 0.6716, 0.5479, 0.6739, 0.5474, 0.6739, 0.5474, 0.6716, 0.5457, 0.6715, 0.5465, 0.6713, 0.5472, 0.6709, 0.5477, 0.6702, 0.5478, 0.6693, 0.5477, 0.6685, 0.5472, 0.6678, 0.5465, 0.6673, 0.5457, 0.6672, 0.5448, 0.6673, 0.5441, 0.6678, 0.5437, 0.6685, 0.5435, 0.6693, 0.5437, 0.6702, 0.5441, 0.6709, 0.5448, 0.6713, 0.5406, 0.6716, 0.54, 0.6716, 0.54, 0.6716, 0.5406, 0.6716, 0.5445, 0.6716, 0.544, 0.6716, 0.544, 0.6716, 0.5445, 0.6716, 0.54, 0.6716, 0.5395, 0.6716, 0.5395, 0.6716, 0.54, 0.6716, 0.544, 0.6716, 0.5434, 0.6716, 0.5434, 0.6716, 0.544, 0.6716, 0.5479, 0.6716, 0.5474, 0.6716, 0.5474, 0.6716, 0.5479, 0.6716, 0.5395, 0.6716, 0.5389, 0.6716, 0.5389, 0.6716, 0.5395, 0.6716, 0.5434, 0.6716, 0.5428, 0.6716, 0.5428, 0.6716, 0.5434, 0.6716, 0.5474, 0.6716, 0.5468, 0.6716, 0.5468, 0.6716, 0.5474, 0.6716, 0.5428, 0.6716, 0.5423, 0.6716, 0.5423, 0.6716, 0.5428, 0.6716, 0.5468, 0.6716, 0.5462, 0.6716, 0.5462, 0.6716, 0.5468, 0.6716, 0.5423, 0.6716, 0.5417, 0.6716, 0.5417, 0.6716, 0.5423, 0.6716, 0.5462, 0.6716, 0.5457, 0.6716, 0.5457, 0.6716, 0.5462, 0.6716, 0.5417, 0.6716, 0.5411, 0.6716, 0.5411, 0.6716, 0.5417, 0.6716, 0.5457, 0.6716, 0.5451, 0.6716, 0.5451, 0.6716, 0.5457, 0.6716, 0.5411, 0.6716, 0.5406, 0.6716, 0.5406, 0.6716, 0.5411, 0.6716, 0.5474, 0.6716, 0.5474, 0.6716, 0.5479, 0.6716, 0.5479, 0.6716, 0.334, 0.9249, 0.3345, 0.9249, 0.3345, 0.9249, 0.334, 0.9249, 0.3379, 0.9249, 0.3385, 0.9249, 0.3385, 0.9249, 0.3379, 0.9249, 0.3334, 0.9249, 0.334, 0.9249, 0.334, 0.9249, 0.3334, 0.9249, 0.3374, 0.9249, 0.3379, 0.9249, 0.3379, 0.9249, 0.3374, 0.9249, 0.3329, 0.9249, 0.3334, 0.9249, 0.3334, 0.9249, 0.3329, 0.9249, 0.3368, 0.9249, 0.3374, 0.9249, 0.3374, 0.9249, 0.3368, 0.9249, 0.3323, 0.9249, 0.3329, 0.9249, 0.3329, 0.9249, 0.3323, 0.9249, 0.3362, 0.9249, 0.3368, 0.9249, 0.3368, 0.9249, 0.3362, 0.9249, 0.3317, 0.9249, 0.3323, 0.9249, 0.3323, 0.9249, 0.3317, 0.9249, 0.3357, 0.9249, 0.3362, 0.9249, 0.3362, 0.9249, 0.3357, 0.9249, 0.3396, 0.9249, 0.3402, 0.9249, 0.3402, 0.9249, 0.3396, 0.9249, 0.3312, 0.9249, 0.3317, 0.9249, 0.3317, 0.9249, 0.3312, 0.9249, 0.3351, 0.9249, 0.3357, 0.9249, 0.3357, 0.9249, 0.3351, 0.9249, 0.3391, 0.9249, 0.3396, 0.9249, 0.3396, 0.9249, 0.3391, 0.9249, 0.3345, 0.9249, 0.3351, 0.9249, 0.3351, 0.9249, 0.3345, 0.9249, 0.3385, 0.9249, 0.3391, 0.9249, 0.3391, 0.9249, 0.3385, 0.9249, 0.3312, 0.9249, 0.3317, 0.9249, 0.3317, 0.9249, 0.3312, 0.9249, 0.3379, 0.9249, 0.3385, 0.9249, 0.3385, 0.9249, 0.3379, 0.9249, 0.3334, 0.9249, 0.334, 0.9249, 0.334, 0.9249, 0.3334, 0.9249, 0.3374, 0.9249, 0.3379, 0.9249, 0.3379, 0.9249, 0.3374, 0.9249, 0.3329, 0.9249, 0.3334, 0.9249, 0.3334, 0.9249, 0.3329, 0.9249, 0.3368, 0.9249, 0.3374, 0.9249, 0.3374, 0.9249, 0.3368, 0.9249, 0.3323, 0.9249, 0.3329, 0.9249, 0.3329, 0.9249, 0.3323, 0.9249, 0.3362, 0.9249, 0.3368, 0.9249, 0.3368, 0.9249, 0.3362, 0.9249, 0.3317, 0.9249, 0.3323, 0.9249, 0.3323, 0.9249, 0.3317, 0.9249, 0.3357, 0.9249, 0.3362, 0.9249, 0.3362, 0.9249, 0.3357, 0.9249, 0.3396, 0.9249, 0.3402, 0.9249, 0.3402, 0.9249, 0.3396, 0.9249, 0.3312, 0.9249, 0.3317, 0.9249, 0.3317, 0.9249, 0.3312, 0.9249, 0.3351, 0.9249, 0.3357, 0.9249, 0.3357, 0.9249, 0.3351, 0.9249, 0.3391, 0.9249, 0.3396, 0.9249, 0.3396, 0.9249, 0.3391, 0.9249, 0.3345, 0.9249, 0.3351, 0.9249, 0.3351, 0.9249, 0.3345, 0.9249, 0.3385, 0.9249, 0.3391, 0.9249, 0.3391, 0.9249, 0.3385, 0.9249, 0.3323, 0.9249, 0.3329, 0.9249, 0.3329, 0.9249, 0.3323, 0.9249, 0.3351, 0.9249, 0.3357, 0.9249, 0.3357, 0.9249, 0.3351, 0.9249, 0.3391, 0.9249, 0.3396, 0.9249, 0.3396, 0.9249, 0.3391, 0.9249, 0.3345, 0.9249, 0.3351, 0.9249, 0.3351, 0.9249, 0.3345, 0.9249, 0.3385, 0.9249, 0.3391, 0.9249, 0.3391, 0.9249, 0.3385, 0.9249, 0.334, 0.9249, 0.3345, 0.9249, 0.3345, 0.9249, 0.334, 0.9249, 0.3379, 0.9249, 0.3385, 0.9249, 0.3385, 0.9249, 0.3379, 0.9249, 0.3334, 0.9249, 0.334, 0.9249, 0.334, 0.9249, 0.3334, 0.9249, 0.3374, 0.9249, 0.3379, 0.9249, 0.3379, 0.9249, 0.3374, 0.9249, 0.3329, 0.9249, 0.3334, 0.9249, 0.3334, 0.9249, 0.3329, 0.9249, 0.3368, 0.9249, 0.3374, 0.9249, 0.3374, 0.9249, 0.3368, 0.9249, 0.3323, 0.9249, 0.3329, 0.9249, 0.3329, 0.9249, 0.3323, 0.9249, 0.3362, 0.9249, 0.3368, 0.9249, 0.3368, 0.9249, 0.3362, 0.9249, 0.3317, 0.9249, 0.3323, 0.9249, 0.3323, 0.9249, 0.3317, 0.9249, 0.3357, 0.9249, 0.3362, 0.9249, 0.3362, 0.9249, 0.3357, 0.9249, 0.3396, 0.9249, 0.3402, 0.9249, 0.3402, 0.9249, 0.3396, 0.9249, 0.3342, 0.9202, 0.3334, 0.9203, 0.3326, 0.9202, 0.3319, 0.9197, 0.3314, 0.919, 0.3313, 0.9181, 0.3314, 0.9173, 0.3319, 0.9166, 0.3326, 0.9161, 0.3334, 0.916, 0.3342, 0.9161, 0.335, 0.9166, 0.3354, 0.9173, 0.3356, 0.9181, 0.3354, 0.919, 0.335, 0.9197, 0.3362, 0.9249, 0.3368, 0.9249, 0.3368, 0.9249, 0.3362, 0.9249, 0.3317, 0.9249, 0.3323, 0.9249, 0.3323, 0.9249, 0.3317, 0.9249, 0.3357, 0.9249, 0.3362, 0.9249, 0.3362, 0.9249, 0.3357, 0.9249, 0.3396, 0.9249, 0.3402, 0.9249, 0.3402, 0.9249, 0.3396, 0.9249, 0.3312, 0.9249, 0.3317, 0.9249, 0.3317, 0.9249, 0.3312, 0.9249, 0.3351, 0.9249, 0.3357, 0.9249, 0.3357, 0.9249, 0.3351, 0.9249, 0.3391, 0.9249, 0.3396, 0.9249, 0.3396, 0.9249, 0.3391, 0.9249, 0.3345, 0.9249, 0.3351, 0.9249, 0.3351, 0.9249, 0.3345, 0.9249, 0.3385, 0.9249, 0.3391, 0.9249, 0.3391, 0.9249, 0.3385, 0.9249, 0.334, 0.9249, 0.3345, 0.9249, 0.3345, 0.9249, 0.334, 0.9249, 0.3379, 0.9249, 0.3385, 0.9249, 0.3385, 0.9249, 0.3379, 0.9249, 0.3334, 0.9249, 0.334, 0.9249, 0.334, 0.9249, 0.3334, 0.9249, 0.3374, 0.9249, 0.3379, 0.9249, 0.3379, 0.9249, 0.3374, 0.9249, 0.3329, 0.9249, 0.3334, 0.9249, 0.3334, 0.9249, 0.3329, 0.9249, 0.3368, 0.9249, 0.3374, 0.9249, 0.3374, 0.9249, 0.3368, 0.9249, 0.3323, 0.9249, 0.3323, 0.9249, 0.3323, 0.9249, 0.3323, 0.9249, 0.3391, 0.9249, 0.3391, 0.9249, 0.3385, 0.9249, 0.3385, 0.9249, 0.3391, 0.9249, 0.3391, 0.9249, 0.3391, 0.9249, 0.3391, 0.9249, 0.3385, 0.9249, 0.3385, 0.9249, 0.3391, 0.9249, 0.3391, 0.9249, 0.3385, 0.9249, 0.3385, 0.9249, 0.3385, 0.9249, 0.3385, 0.9249, 0.3357, 0.9249, 0.3362, 0.9249, 0.3362, 0.9249, 0.3357, 0.9249, 0.3351, 0.9249, 0.3351, 0.9249, 0.3345, 0.9249, 0.3345, 0.9249, 0.3351, 0.9249, 0.3351, 0.9249, 0.3351, 0.9249, 0.3351, 0.9249, 0.3345, 0.9249, 0.3345, 0.9249, 0.3351, 0.9249, 0.3351, 0.9249, 0.3345, 0.9249, 0.3345, 0.9249, 0.3345, 0.9249, 0.3345, 0.9249, 0.3329, 0.9249, 0.3323, 0.9249, 0.3323, 0.9249, 0.3329, 0.9249, 0.3396, 0.9249, 0.3396, 0.9249, 0.3391, 0.9249, 0.3391, 0.9249, 0.3396, 0.9249, 0.3396, 0.9249, 0.3396, 0.9249, 0.3396, 0.9249, 0.3391, 0.9249, 0.3391, 0.9249, 0.3396, 0.9249, 0.3396, 0.9249, 0.3391, 0.9249, 0.3391, 0.9249, 0.3391, 0.9249, 0.3391, 0.9249, 0.3329, 0.9249, 0.3329, 0.9249, 0.3329, 0.9249, 0.3329, 0.9249, 0.3357, 0.9249, 0.3357, 0.9249, 0.3351, 0.9249, 0.3351, 0.9249, 0.3357, 0.9249, 0.3357, 0.9249, 0.3357, 0.9249, 0.3357, 0.9249, 0.3351, 0.9249, 0.3351, 0.9249, 0.3357, 0.9249, 0.3357, 0.9249, 0.3351, 0.9249, 0.3351, 0.9249, 0.3351, 0.9249, 0.3351, 0.9249, 0.3374, 0.9249, 0.3374, 0.9249, 0.3374, 0.9249, 0.3374, 0.9249, 0.3317, 0.9249, 0.3317, 0.9249, 0.3312, 0.9249, 0.3312, 0.9249, 0.3317, 0.9249, 0.3317, 0.9249, 0.3317, 0.9249, 0.3317, 0.9249, 0.3312, 0.9249, 0.3312, 0.9249, 0.3317, 0.9249, 0.3317, 0.9249, 0.3312, 0.9249, 0.3312, 0.9249, 0.3312, 0.9249, 0.3312, 0.9249, 0.3323, 0.9249, 0.3329, 0.9249, 0.3329, 0.9249, 0.3323, 0.9249, 0.3402, 0.9249, 0.3402, 0.9249, 0.3396, 0.9249, 0.3396, 0.9249, 0.3402, 0.9249, 0.3402, 0.9249, 0.3402, 0.9249, 0.3402, 0.9249, 0.3396, 0.9249, 0.3396, 0.9249, 0.3402, 0.9249, 0.3402, 0.9249, 0.3396, 0.9249, 0.3396, 0.9249, 0.3396, 0.9249, 0.3396, 0.9249, 0.3379, 0.9249, 0.3374, 0.9249, 0.3374, 0.9249, 0.3379, 0.9249, 0.3362, 0.9249, 0.3362, 0.9249, 0.3357, 0.9249, 0.3357, 0.9249, 0.3362, 0.9249, 0.3362, 0.9249, 0.3362, 0.9249, 0.3362, 0.9249, 0.3357, 0.9249, 0.3357, 0.9249, 0.3362, 0.9249, 0.3362, 0.9249, 0.3357, 0.9249, 0.3357, 0.9249, 0.3357, 0.9249, 0.3357, 0.9249, 0.3391, 0.9249, 0.3391, 0.9249, 0.3391, 0.9249, 0.3391, 0.9249, 0.3323, 0.9249, 0.3323, 0.9249, 0.3317, 0.9249, 0.3317, 0.9249, 0.3323, 0.9249, 0.3323, 0.9249, 0.3323, 0.9249, 0.3323, 0.9249, 0.3317, 0.9249, 0.3317, 0.9249, 0.3323, 0.9249, 0.3323, 0.9249, 0.3317, 0.9249, 0.3317, 0.9249, 0.3317, 0.9249, 0.3317, 0.9249, 0.3379, 0.9249, 0.3379, 0.9249, 0.3379, 0.9249, 0.3379, 0.9249, 0.3368, 0.9249, 0.3368, 0.9249, 0.3362, 0.9249, 0.3362, 0.9249, 0.3368, 0.9249, 0.3368, 0.9249, 0.3368, 0.9249, 0.3368, 0.9249, 0.3362, 0.9249, 0.3362, 0.9249, 0.3368, 0.9249, 0.3368, 0.9249, 0.3362, 0.9249, 0.3362, 0.9249, 0.3362, 0.9249, 0.3362, 0.9249, 0.334, 0.9249, 0.334, 0.9249, 0.334, 0.9249, 0.334, 0.9249, 0.3329, 0.9249, 0.3329, 0.9249, 0.3323, 0.9249, 0.3323, 0.9249, 0.3329, 0.9249, 0.3329, 0.9249, 0.3329, 0.9249, 0.3329, 0.9249, 0.3323, 0.9249, 0.3323, 0.9249, 0.3329, 0.9249, 0.3329, 0.9249, 0.3323, 0.9249, 0.3323, 0.9249, 0.3323, 0.9249, 0.3323, 0.9249, 0.3396, 0.9249, 0.3391, 0.9249, 0.3391, 0.9249, 0.3396, 0.9249, 0.3374, 0.9249, 0.3374, 0.9249, 0.3368, 0.9249, 0.3368, 0.9249, 0.3374, 0.9249, 0.3374, 0.9249, 0.3374, 0.9249, 0.3374, 0.9249, 0.3368, 0.9249, 0.3368, 0.9249, 0.3374, 0.9249, 0.3374, 0.9249, 0.3368, 0.9249, 0.3368, 0.9249, 0.3368, 0.9249, 0.3368, 0.9249, 0.3374, 0.9249, 0.3379, 0.9249, 0.3379, 0.9249, 0.3374, 0.9249, 0.3334, 0.9249, 0.3334, 0.9249, 0.3329, 0.9249, 0.3329, 0.9249, 0.3334, 0.9249, 0.3334, 0.9249, 0.3334, 0.9249, 0.3334, 0.9249, 0.3329, 0.9249, 0.3329, 0.9249, 0.3334, 0.9249, 0.3334, 0.9249, 0.3329, 0.9249, 0.3329, 0.9249, 0.3329, 0.9249, 0.3329, 0.9249, 0.3345, 0.9249, 0.334, 0.9249, 0.334, 0.9249, 0.3345, 0.9249, 0.3379, 0.9249, 0.3379, 0.9249, 0.3374, 0.9249, 0.3374, 0.9249, 0.3379, 0.9249, 0.3379, 0.9249, 0.3379, 0.9249, 0.3379, 0.9249, 0.3374, 0.9249, 0.3374, 0.9249, 0.3379, 0.9249, 0.3379, 0.9249, 0.3374, 0.9249, 0.3374, 0.9249, 0.3374, 0.9249, 0.3374, 0.9249, 0.3396, 0.9249, 0.3396, 0.9249, 0.3396, 0.9249, 0.3396, 0.9249, 0.334, 0.9249, 0.334, 0.9249, 0.3334, 0.9249, 0.3334, 0.9249, 0.334, 0.9249, 0.334, 0.9249, 0.334, 0.9249, 0.334, 0.9249, 0.3334, 0.9249, 0.3334, 0.9249, 0.334, 0.9249, 0.334, 0.9249, 0.3334, 0.9249, 0.3334, 0.9249, 0.3334, 0.9249, 0.3334, 0.9249, 0.3396, 0.9249, 0.3396, 0.9249, 0.3396, 0.9249, 0.3396, 0.9249, 0.3385, 0.9249, 0.3385, 0.9249, 0.3379, 0.9249, 0.3379, 0.9249, 0.3385, 0.9249, 0.3385, 0.9249, 0.3385, 0.9249, 0.3385, 0.9249, 0.3379, 0.9249, 0.3379, 0.9249, 0.3385, 0.9249, 0.3385, 0.9249, 0.3379, 0.9249, 0.3379, 0.9249, 0.3379, 0.9249, 0.3379, 0.9249, 0.3345, 0.9249, 0.3345, 0.9249, 0.3345, 0.9249, 0.3345, 0.9249, 0.3345, 0.9249, 0.3345, 0.9249, 0.334, 0.9249, 0.334, 0.9249, 0.3345, 0.9249, 0.3345, 0.9249, 0.3345, 0.9249, 0.3345, 0.9249, 0.334, 0.9249, 0.334, 0.9249, 0.3345, 0.9249, 0.3345, 0.9249, 0.334, 0.9249, 0.334, 0.9249, 0.334, 0.9249, 0.334, 0.9249, 0.3323, 0.9249, 0.3329, 0.9249, 0.3329, 0.9249, 0.3323, 0.9249, 0.3345, 0.9249, 0.3351, 0.9249, 0.3351, 0.9249, 0.3345, 0.9249, 0.3345, 0.9249, 0.334, 0.9249, 0.334, 0.9249, 0.3345, 0.9249, 0.3396, 0.9249, 0.3396, 0.9249, 0.3396, 0.9249, 0.3396, 0.9249, 0.3362, 0.9249, 0.3362, 0.9249, 0.3362, 0.9249, 0.3362, 0.9249, 0.3345, 0.9249, 0.3345, 0.9249, 0.3345, 0.9249, 0.3345, 0.9249, 0.3391, 0.9249, 0.3396, 0.9249, 0.3396, 0.9249, 0.3391, 0.9249, 0.3368, 0.9249, 0.3362, 0.9249, 0.3362, 0.9249, 0.3368, 0.9249, 0.334, 0.9249, 0.3345, 0.9249, 0.3345, 0.9249, 0.334, 0.9249, 0.3368, 0.9249, 0.3368, 0.9249, 0.3368, 0.9249, 0.3368, 0.9249, 0.3379, 0.9249, 0.3379, 0.9249, 0.3379, 0.9249, 0.3379, 0.9249, 0.3362, 0.9249, 0.3368, 0.9249, 0.3368, 0.9249, 0.3362, 0.9249, 0.3385, 0.9249, 0.3379, 0.9249, 0.3379, 0.9249, 0.3385, 0.9249, 0.3317, 0.9249, 0.3317, 0.9249, 0.3317, 0.9249, 0.3317, 0.9249, 0.3385, 0.9249, 0.3385, 0.9249, 0.3385, 0.9249, 0.3385, 0.9249, 0.3323, 0.9249, 0.3317, 0.9249, 0.3317, 0.9249, 0.3323, 0.9249, 0.3362, 0.9249, 0.3362, 0.9249, 0.3362, 0.9249, 0.3362, 0.9249, 0.3362, 0.9249, 0.3357, 0.9249, 0.3357, 0.9249, 0.3362, 0.9249, 0.3351, 0.9249, 0.3357, 0.9249, 0.3357, 0.9249, 0.3351, 0.9249, 0.3357, 0.9249, 0.3357, 0.9249, 0.3357, 0.9249, 0.3357, 0.9249, 0.3357, 0.9249, 0.3357, 0.9249, 0.3357, 0.9249, 0.3357, 0.9249, 0.3334, 0.9249, 0.334, 0.9249, 0.334, 0.9249, 0.3334, 0.9249, 0.3357, 0.9249, 0.3351, 0.9249, 0.3351, 0.9249, 0.3357, 0.9249, 0.3385, 0.9249, 0.3391, 0.9249, 0.3391, 0.9249, 0.3385, 0.9249, 0.334, 0.9249, 0.334, 0.9249, 0.334, 0.9249, 0.334, 0.9249, 0.3351, 0.9249, 0.3351, 0.9249, 0.3351, 0.9249, 0.3351, 0.9249, 0.3391, 0.9249, 0.3391, 0.9249, 0.3391, 0.9249, 0.3391, 0.9249, 0.334, 0.9249, 0.3334, 0.9249, 0.3334, 0.9249, 0.334, 0.9249, 0.3368, 0.9249, 0.3374, 0.9249, 0.3374, 0.9249, 0.3368, 0.9249, 0.3391, 0.9249, 0.3385, 0.9249, 0.3385, 0.9249, 0.3391, 0.9249, 0.3334, 0.9249, 0.3334, 0.9249, 0.3334, 0.9249, 0.3334, 0.9249, 0.3374, 0.9249, 0.3374, 0.9249, 0.3374, 0.9249, 0.3374, 0.9249, 0.3385, 0.9249, 0.3385, 0.9249, 0.3385, 0.9249, 0.3385, 0.9249, 0.3374, 0.9249, 0.3368, 0.9249, 0.3368, 0.9249, 0.3374, 0.9249, 0.3317, 0.9249, 0.3323, 0.9249, 0.3323, 0.9249, 0.3317, 0.9249, 0.3368, 0.9249, 0.3368, 0.9249, 0.3368, 0.9249, 0.3368, 0.9249, 0.3323, 0.9249, 0.3323, 0.9249, 0.3323, 0.9249, 0.3323, 0.9249, 0.3323, 0.9249, 0.3317, 0.9249, 0.3317, 0.9249, 0.3323, 0.9249, 0.3312, 0.9249, 0.3317, 0.9249, 0.3317, 0.9249, 0.3312, 0.9249, 0.3317, 0.9249, 0.3317, 0.9249, 0.3317, 0.9249, 0.3317, 0.9249, 0.3317, 0.9249, 0.3317, 0.9249, 0.3317, 0.9249, 0.3317, 0.9249, 0.3379, 0.9249, 0.3385, 0.9249, 0.3385, 0.9249, 0.3379, 0.9249, 0.3317, 0.9249, 0.3312, 0.9249, 0.3312, 0.9249, 0.3317, 0.9249, 0.3345, 0.9249, 0.3351, 0.9249, 0.3351, 0.9249, 0.3345, 0.9249, 0.3385, 0.9249, 0.3385, 0.9249, 0.3385, 0.9249, 0.3385, 0.9249, 0.3312, 0.9249, 0.3312, 0.9249, 0.3312, 0.9249, 0.3312, 0.9249, 0.3351, 0.9249, 0.3351, 0.9249, 0.3351, 0.9249, 0.3351, 0.9249, 0.3385, 0.9249, 0.3379, 0.9249, 0.3379, 0.9249, 0.3385, 0.9249, 0.3329, 0.9249, 0.3334, 0.9249, 0.3334, 0.9249, 0.3329, 0.9249, 0.3351, 0.9249, 0.3345, 0.9249, 0.3345, 0.9249, 0.3351, 0.9249, 0.3379, 0.9249, 0.3379, 0.9249, 0.3379, 0.9249, 0.3379, 0.9249, 0.3334, 0.9249, 0.3334, 0.9249, 0.3334, 0.9249, 0.3334, 0.9249, 0.3345, 0.9249, 0.3345, 0.9249, 0.3345, 0.9249, 0.3345, 0.9249, 0.3334, 0.9249, 0.3329, 0.9249, 0.3329, 0.9249, 0.3334, 0.9249, 0.3362, 0.9249, 0.3368, 0.9249, 0.3368, 0.9249, 0.3362, 0.9249, 0.3329, 0.9249, 0.3329, 0.9249, 0.3329, 0.9249, 0.3329, 0.9249, 0.3368, 0.9249, 0.3368, 0.9249, 0.3368, 0.9249, 0.3368, 0.9249, 0.3368, 0.9249, 0.3362, 0.9249, 0.3362, 0.9249, 0.3368, 0.9249, 0.3396, 0.9249, 0.3402, 0.9249, 0.3402, 0.9249, 0.3396, 0.9249, 0.3362, 0.9249, 0.3362, 0.9249, 0.3362, 0.9249, 0.3362, 0.9249, 0.3402, 0.9249, 0.3402, 0.9249, 0.3402, 0.9249, 0.3402, 0.9249, 0.334, 0.9249, 0.3345, 0.9249, 0.3345, 0.9249, 0.334, 0.9249, 0.3402, 0.9249, 0.3396, 0.9249, 0.3396, 0.9249, 0.3402, 0.9249, 0.3391, 0.9249, 0.3396, 0.9249, 0.3396, 0.9249, 0.3391, 0.9249, 0.3385, 0.9249, 0.3391, 0.9249, 0.3391, 0.9249, 0.3385, 0.9249, 0.3391, 0.9249, 0.3396, 0.9249, 0.3396, 0.9249, 0.3391, 0.9249, 0.3351, 0.9249, 0.3357, 0.9249, 0.3357, 0.9249, 0.3351, 0.9249, 0.3312, 0.9249, 0.3317, 0.9249, 0.3317, 0.9249, 0.3312, 0.9249, 0.3396, 0.9249, 0.3402, 0.9249, 0.3402, 0.9249, 0.3396, 0.9249, 0.3357, 0.9249, 0.3362, 0.9249, 0.3362, 0.9249, 0.3357, 0.9249, 0.3317, 0.9249, 0.3323, 0.9249, 0.3323, 0.9249, 0.3317, 0.9249, 0.3362, 0.9249, 0.3368, 0.9249, 0.3368, 0.9249, 0.3362, 0.9249, 0.3323, 0.9249, 0.3329, 0.9249, 0.3329, 0.9249, 0.3323, 0.9249, 0.3368, 0.9249, 0.3374, 0.9249, 0.3374, 0.9249, 0.3368, 0.9249, 0.3329, 0.9249, 0.3334, 0.9249, 0.3334, 0.9249, 0.3329, 0.9249, 0.3374, 0.9249, 0.3379, 0.9249, 0.3379, 0.9249, 0.3374, 0.9249, 0.3334, 0.9249, 0.334, 0.9249, 0.334, 0.9249, 0.3334, 0.9249, 0.3379, 0.9249, 0.3385, 0.9249, 0.3385, 0.9249, 0.3379, 0.9249, 0.334, 0.9249, 0.3345, 0.9249, 0.3345, 0.9249, 0.334, 0.9249, 0.3396, 0.9249, 0.3391, 0.9249, 0.3391, 0.9249, 0.3396, 0.9249, 0.334, 0.9249, 0.334, 0.9249, 0.334, 0.9249, 0.334, 0.9249, 0.3329, 0.9249, 0.3329, 0.9249, 0.3329, 0.9249, 0.3329, 0.9249, 0.3391, 0.9249, 0.3391, 0.9249, 0.3391, 0.9249, 0.3391, 0.9249, 0.3329, 0.9249, 0.3323, 0.9249, 0.3323, 0.9249, 0.3329, 0.9249, 0.3351, 0.9249, 0.3357, 0.9249, 0.3357, 0.9249, 0.3351, 0.9249, 0.3323, 0.9249, 0.3323, 0.9249, 0.3323, 0.9249, 0.3323, 0.9249, 0.3357, 0.9249, 0.3357, 0.9249, 0.3357, 0.9249, 0.3357, 0.9249, 0.3368, 0.9249, 0.3374, 0.9249, 0.3374, 0.9249, 0.3368, 0.9249, 0.3357, 0.9249, 0.3351, 0.9249, 0.3351, 0.9249, 0.3357, 0.9249, 0.3374, 0.9249, 0.3374, 0.9249, 0.3374, 0.9249, 0.3374, 0.9249, 0.3351, 0.9249, 0.3351, 0.9249, 0.3351, 0.9249, 0.3351, 0.9249, 0.3374, 0.9249, 0.3368, 0.9249, 0.3368, 0.9249, 0.3374, 0.9249, 0.3312, 0.9249, 0.3317, 0.9249, 0.3317, 0.9249, 0.3312, 0.9249, 0.3368, 0.9249, 0.3368, 0.9249, 0.3368, 0.9249, 0.3368, 0.9249, 0.3317, 0.9249, 0.3317, 0.9249, 0.3317, 0.9249, 0.3317, 0.9249, 0.3329, 0.9249, 0.3334, 0.9249, 0.3334, 0.9249, 0.3329, 0.9249, 0.3317, 0.9249, 0.3312, 0.9249, 0.3312, 0.9249, 0.3317, 0.9249, 0.3334, 0.9249, 0.3334, 0.9249, 0.3334, 0.9249, 0.3334, 0.9249, 0.3312, 0.9249, 0.3312, 0.9249, 0.3312, 0.9249, 0.3312, 0.9249, 0.3334, 0.9249, 0.3329, 0.9249, 0.3329, 0.9249, 0.3334, 0.9249, 0.3396, 0.9249, 0.3402, 0.9249, 0.3402, 0.9249, 0.3396, 0.9249, 0.3329, 0.9249, 0.3329, 0.9249, 0.3329, 0.9249, 0.3329, 0.9249, 0.3402, 0.9249, 0.3402, 0.9249, 0.3402, 0.9249, 0.3402, 0.9249, 0.3374, 0.9249, 0.3379, 0.9249, 0.3379, 0.9249, 0.3374, 0.9249, 0.3402, 0.9249, 0.3396, 0.9249, 0.3396, 0.9249, 0.3402, 0.9249, 0.3379, 0.9249, 0.3379, 0.9249, 0.3379, 0.9249, 0.3379, 0.9249, 0.3396, 0.9249, 0.3396, 0.9249, 0.3396, 0.9249, 0.3396, 0.9249, 0.3379, 0.9249, 0.3374, 0.9249, 0.3374, 0.9249, 0.3379, 0.9249, 0.3357, 0.9249, 0.3362, 0.9249, 0.3362, 0.9249, 0.3357, 0.9249, 0.3374, 0.9249, 0.3374, 0.9249, 0.3374, 0.9249, 0.3374, 0.9249, 0.3362, 0.9249, 0.3362, 0.9249, 0.3362, 0.9249, 0.3362, 0.9249, 0.3334, 0.9249, 0.334, 0.9249, 0.334, 0.9249, 0.3334, 0.9249, 0.3362, 0.9249, 0.3357, 0.9249, 0.3357, 0.9249, 0.3362, 0.9249, 0.3385, 0.9249, 0.3391, 0.9249, 0.3391, 0.9249, 0.3385, 0.9249, 0.334, 0.9249, 0.334, 0.9249, 0.334, 0.9249, 0.334, 0.9249, 0.3357, 0.9249, 0.3357, 0.9249, 0.3357, 0.9249, 0.3357, 0.9249, 0.3391, 0.9249, 0.3391, 0.9249, 0.3391, 0.9249, 0.3391, 0.9249, 0.334, 0.9249, 0.3334, 0.9249, 0.3334, 0.9249, 0.334, 0.9249, 0.3317, 0.9249, 0.3323, 0.9249, 0.3323, 0.9249, 0.3317, 0.9249, 0.3391, 0.9249, 0.3385, 0.9249, 0.3385, 0.9249, 0.3391, 0.9249, 0.3334, 0.9249, 0.3334, 0.9249, 0.3334, 0.9249, 0.3334, 0.9249, 0.3323, 0.9249, 0.3323, 0.9249, 0.3323, 0.9249, 0.3323, 0.9249, 0.3385, 0.9249, 0.3385, 0.9249, 0.3385, 0.9249, 0.3385, 0.9249, 0.3379, 0.9249, 0.3385, 0.9249, 0.3385, 0.9249, 0.3379, 0.9249])
me_cylinder.materials.append(mat_atlas_001)
me_cylinder.use_remesh_preserve_volume = False
me_cylinder.use_remesh_preserve_attributes = False
me_cylinder.use_mirror_vertex_groups = False
me_cylinder.update()

# ---- objects
ob_cylinder = bpy.data.objects.new('Cylinder', me_cylinder)

# ---- transforms, parenting, visibility, modifiers, constraints
ob_cylinder.location = (0.0, 0.0, 1.448)
ob_cylinder.rotation_euler = (-1.682, 0.03877, 0.3348)
ob_cylinder.scale = (0.4479, 0.3729, 0.3829)
ob_cylinder.lineart.crease_threshold = 0.0
_vg = ob_cylinder.vertex_groups.new(name='Group')

# ---- collection membership
col_collection.objects.link(ob_cylinder)

# ---- scene / render settings (as saved in the file)
scene.frame_start = 1; scene.frame_end = 250; scene.frame_set(1)
scene.render.engine = 'BLENDER_EEVEE_NEXT'
scene.render.image_settings.file_format = 'FFMPEG'
scene.render.image_settings.color_mode = 'RGB'
scene.render.resolution_x = 1080
scene.render.resolution_percentage = 50
scene.render.filter_size = 0.0
scene.cycles.use_denoising = False
scene.cycles.samples = 128
scene.cycles.sampling_pattern = 'TABULATED_SOBOL'
scene.cycles.use_adaptive_sampling = False
scene.cycles.use_light_tree = False
scene.view_settings.view_transform = 'Filmic'
bpy.context.view_layer.update()

# ---- added for rendering (the .blend has no active camera): camera
cam_auto = bpy.data.cameras.new('AutoCamera')
cam_auto.lens = 50.0
cam_auto.sensor_width = 36.0
cam_auto.clip_end = 1000.0
ob_auto_camera = bpy.data.objects.new('AutoCamera', cam_auto)
scene.collection.objects.link(ob_auto_camera)
ob_auto_camera.location = (4.8047, -5.73394, 5.33415)
ob_auto_camera.rotation_euler = (1.09748, -7.21219e-08, 0.694738)
scene.camera = ob_auto_camera
bpy.context.view_layer.update()
